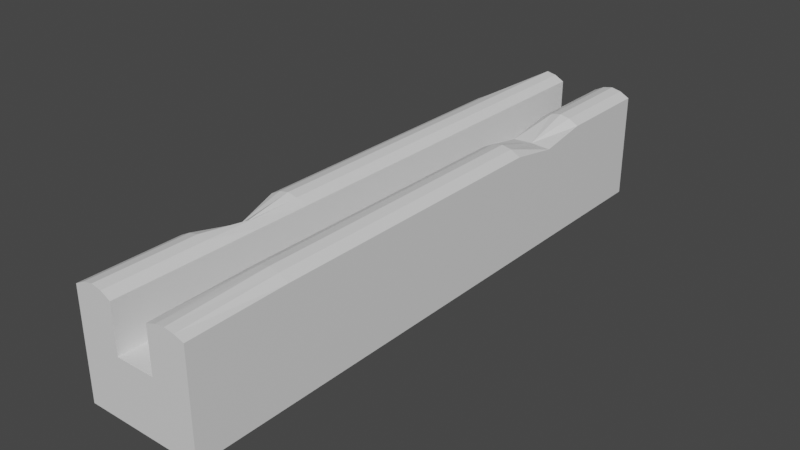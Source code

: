 # Source: channelStraight5.blend  (saved by Blender 3.4.6; exported with 4.5.12 LTS)
import bpy
from mathutils import Matrix  # noqa: F401  (used for matrix-valued properties, if any)

bpy.ops.wm.read_factory_settings(use_empty=True)
scene = bpy.context.scene
scene.name = 'Scene'

# ---- collections
col_collection = bpy.data.collections.new('Collection'); scene.collection.children.link(col_collection)

# ---- materials (node trees are filled in below, after node groups)
mat_material = bpy.data.materials.new('Material')
mat_material.alpha_threshold = 0.0
mat_material.use_transparent_shadow = False
mat_material.roughness = 0.5
mat_material.line_color = (0.0, 0.0, 0.0, 1.0)

# ---- material node trees
mat_material.use_nodes = True; mat_material.node_tree.nodes.clear()
_N = mat_material.node_tree.nodes; _L = mat_material.node_tree.links
n0 = _N.new('ShaderNodeOutputMaterial'); n0.name = 'Material Output'; n0.location = (300, 300)
n1 = _N.new('ShaderNodeBsdfPrincipled'); n1.name = 'Principled BSDF'; n1.location = (10, 300)
n1.distribution = 'GGX'
n1.subsurface_method = 'RANDOM_WALK_SKIN'
n1.inputs[3].default_value = 1.45
n1.inputs[27].default_value = (0.0, 0.0, 0.0, 1.0)
n1.inputs[28].default_value = 1.0
_L.new(n1.outputs[0], n0.inputs[0])
n0.is_active_output = True

# ---- world
world_world = bpy.data.worlds.new('World'); scene.world = world_world
world_world.use_nodes = True; world_world.node_tree.nodes.clear()
_N = world_world.node_tree.nodes; _L = world_world.node_tree.links
n0 = _N.new('ShaderNodeOutputWorld'); n0.name = 'World Output'; n0.location = (300, 300)
n1 = _N.new('ShaderNodeBackground'); n1.name = 'Background'; n1.location = (10, 300)
n1.inputs[0].default_value = (0.05088, 0.05088, 0.05088, 1.0)
_L.new(n1.outputs[0], n0.inputs[0])
n0.is_active_output = True
world_world.color = (0.05088, 0.05088, 0.05088)
world_world.use_sun_shadow = False
world_world.sun_shadow_jitter_overblur = 0.0

# ---- meshes
me_cube = bpy.data.meshes.new('Cube')
me_cube.from_pydata([(1.0, 5.0, 0.5), (1.0, 5.0, -0.5), (1.0, -5.0, 0.5), (1.0, -5.0, -0.5), (-1.0, 5.0, 0.5), (-1.0, 5.0, -0.5), (-1.0, -5.0, 0.5), (-1.0, -5.0, -0.5), (0.3333, 5.0, -0.5), (-0.3333, 5.0, -0.5), (0.3333, -5.0, 0.5), (-0.3333, -5.0, 0.5), (-0.3333, -5.0, -0.5), (0.3333, -5.0, -0.5), (-0.3333, 5.0, 0.5), (0.3333, 5.0, 0.5), (-1.0, 1.667, -0.5), (-1.0, -1.667, -0.5), (1.0, 1.667, 0.5), (1.0, -1.667, 0.5), (-1.0, -1.667, 0.5), (-1.0, 1.667, 0.5), (1.0, -1.667, -0.5), (1.0, 1.667, -0.5), (-0.3333, 1.667, -0.5), (-0.3333, -1.667, -0.5), (0.3333, 1.667, -0.5), (0.3333, -1.667, -0.5), (0.3333, 1.667, 0.5), (0.3333, -1.667, 0.5), (-0.3333, 1.667, 0.5), (-0.3333, -1.667, 0.5), (-0.3333, -5.0, 1.295), (-1.0, -5.0, 1.295), (1.0, -1.667, 1.295), (1.0, -5.0, 1.258), (-1.0, 1.667, 1.295), (-1.0, 4.806, 1.075), (0.3333, 5.0, 1.295), (1.0, 5.0, 1.295), (0.3333, -5.0, 1.258), (-0.3333, 5.0, 1.295), (0.3333, -1.667, 1.295), (-0.3333, -1.667, 1.295), (1.0, 1.667, 1.295), (-1.0, -1.667, 1.295), (0.3333, 1.667, 1.295), (-0.3333, 1.667, 1.295), (-1.0, 0.0, -0.5), (1.0, 0.0, 0.5), (-1.0, 0.0, 0.5), (1.0, 0.0, -0.5), (-0.3333, 0.0, -0.5), (0.3333, 0.0, -0.5), (0.3333, 0.0, 0.5), (-0.3333, 0.0, 0.5), (1.0, 0.0, 1.295), (-1.0, 0.0, 1.295), (0.3333, 0.0, 1.295), (-0.3333, 0.0, 1.295), (-1.0, -3.333, -0.5), (1.0, -3.333, 0.5), (-0.3333, -3.333, -0.5), (0.3333, -3.333, -0.5), (0.3333, -3.333, 0.5), (-0.3333, -3.333, 0.5), (-1.0, -3.333, 0.5), (1.0, -3.333, -0.5), (1.0, -3.333, 1.295), (0.3333, -3.333, 1.295), (-0.3333, -3.333, 1.295), (-1.0, -3.333, 1.295), (-1.0, 3.333, 0.5), (1.0, 3.333, -0.5), (-1.0, 3.333, -0.5), (1.0, 3.333, 0.5), (-0.3333, 3.333, -0.5), (0.3333, 3.333, -0.5), (0.3333, 3.333, 0.5), (-0.3333, 3.333, 0.5), (-1.0, 3.333, 1.295), (1.0, 3.333, 1.295), (0.3333, 3.333, 1.295), (-0.3333, 3.333, 1.295), (0.5, -5.0, -0.5), (0.6667, -5.0, -0.5), (0.8333, -5.0, -0.5), (0.5, 5.0, 0.5), (0.6667, 5.0, 0.5), (0.8333, 5.0, 0.5), (0.8333, 5.0, -0.5), (0.6667, 5.0, -0.5), (0.5, 5.0, -0.5), (0.8333, -5.0, 0.5), (0.6667, -5.0, 0.5), (0.5, -5.0, 0.5), (0.8333, 1.667, -0.5), (0.6667, 1.667, -0.5), (0.5, 1.667, -0.5), (0.8333, -1.667, -0.5), (0.6667, -1.667, -0.5), (0.5, -1.667, -0.5), (0.5, 5.0, 1.382), (0.6667, 5.0, 1.416), (0.8333, 5.0, 1.382), (0.8333, -5.0, 1.312), (0.6667, -5.0, 1.337), (0.5, -5.0, 1.312), (0.5, 1.667, 1.382), (0.6667, 1.667, 1.416), (0.8333, 1.667, 1.382), (0.5, -1.667, 1.382), (0.6667, -1.667, 1.416), (0.8333, -1.667, 1.382), (0.5, 0.0, 1.382), (0.6667, 0.0, 1.416), (0.8333, 0.0, 1.382), (0.8333, 0.0, -0.5), (0.6667, 0.0, -0.5), (0.5, 0.0, -0.5), (0.5, -3.333, 1.382), (0.6667, -3.333, 1.416), (0.8333, -3.333, 1.382), (0.8333, -3.333, -0.5), (0.6667, -3.333, -0.5), (0.5, -3.333, -0.5), (0.5, 3.333, 1.382), (0.6667, 3.333, 1.416), (0.8333, 3.333, 1.382), (0.8333, 3.333, -0.5), (0.6667, 3.333, -0.5), (0.5, 3.333, -0.5), (-0.5, 5.0, -0.5), (-0.6667, 5.0, -0.5), (-0.8333, 5.0, -0.5), (-0.5, -5.0, 0.5), (-0.6667, -5.0, 0.5), (-0.8333, -5.0, 0.5), (-0.8333, -5.0, -0.5), (-0.6667, -5.0, -0.5), (-0.5, -5.0, -0.5), (-0.8333, 5.0, 0.5), (-0.6667, 5.0, 0.5), (-0.5, 5.0, 0.5), (-0.5, 1.667, -0.5), (-0.6667, 1.667, -0.5), (-0.8333, 1.667, -0.5), (-0.5, -1.667, -0.5), (-0.6667, -1.667, -0.5), (-0.8333, -1.667, -0.5), (-0.5, -5.0, 1.382), (-0.6667, -5.0, 1.416), (-0.8333, -5.0, 1.382), (-0.8333, 4.894, 1.26), (-0.6667, 5.0, 1.416), (-0.5, 5.0, 1.382), (-0.8333, 1.667, 1.382), (-0.6667, 1.667, 1.416), (-0.5, 1.667, 1.382), (-0.8333, -1.667, 1.382), (-0.6667, -1.667, 1.416), (-0.5, -1.667, 1.382), (-0.8333, 0.0, 1.382), (-0.6667, 0.0, 1.416), (-0.5, 0.0, 1.382), (-0.5, 0.0, -0.5), (-0.6667, 0.0, -0.5), (-0.8333, 0.0, -0.5), (-0.8333, -3.333, 1.382), (-0.6667, -3.333, 1.416), (-0.5, -3.333, 1.382), (-0.5, -3.333, -0.5), (-0.6667, -3.333, -0.5), (-0.8333, -3.333, -0.5), (-0.8333, 3.333, 1.382), (-0.6667, 3.333, 1.416), (-0.5, 3.333, 1.382), (-0.5, 3.333, -0.5), (-0.6667, 3.333, -0.5), (-0.8333, 3.333, -0.5), (-1.0, -2.5, 0.5), (1.0, -2.5, -0.5), (-1.0, -2.491, 0.9751), (-1.0, -2.5, -0.5), (1.0, -2.5, 0.5), (-0.3333, -2.5, -0.5), (0.3333, -2.5, -0.5), (0.3333, -2.5, 0.5), (-0.3333, -2.5, 0.5), (1.0, -2.5, 1.295), (0.3333, -2.5, 1.295), (-0.3333, -2.5, 1.295), (0.5, -2.5, -0.5), (0.6667, -2.5, -0.5), (0.8333, -2.5, -0.5), (0.8333, -2.5, 1.382), (0.6667, -2.5, 1.416), (0.5, -2.5, 1.382), (-0.8333, -2.5, -0.5), (-0.6667, -2.5, -0.5), (-0.5, -2.5, -0.5), (-0.5, -2.5, 1.368), (-0.6667, -2.5, 1.26), (-0.8474, -2.497, 1.14), (-1.0, 2.5, -0.5), (1.0, 2.5, 0.5), (-0.3333, 2.5, -0.5), (0.3333, 2.5, -0.5), (0.3333, 2.5, 0.5), (-0.3333, 2.5, 0.5), (1.0, 2.5, 1.153), (0.3333, 2.5, 1.153), (-0.3333, 2.5, 1.295), (-1.0, 2.5, 0.5), (1.0, 2.5, -0.5), (-1.0, 2.5, 1.295), (0.6667, 2.5, 1.174), (0.5, 2.5, -0.5), (0.6667, 2.5, -0.5), (0.8333, 2.5, -0.5), (-0.5, 2.5, 1.382), (-0.6667, 2.5, 1.416), (-0.8333, 2.5, 1.382), (-0.8333, 2.5, -0.5), (-0.6667, 2.5, -0.5), (-0.5, 2.5, -0.5)], [], [(208, 28, 46, 211), (138, 137, 6, 7), (74, 72, 4, 5), (123, 67, 3, 86), (67, 61, 2, 3), (90, 89, 0, 1), (132, 143, 14, 9), (9, 14, 15, 8), (171, 62, 12, 140), (62, 63, 13, 12), (84, 95, 10, 13), (13, 10, 11, 12), (87, 15, 38, 102), (64, 65, 11, 10), (208, 209, 30, 28), (54, 55, 31, 29), (66, 6, 33, 71), (213, 21, 36, 215), (206, 207, 26, 24), (52, 53, 27, 25), (225, 206, 24, 144), (165, 52, 25, 147), (214, 205, 18, 23), (51, 49, 19, 22), (219, 214, 23, 96), (117, 51, 22, 99), (183, 180, 20, 17), (48, 50, 21, 16), (49, 18, 44, 56), (75, 0, 39, 81), (168, 71, 33, 152), (120, 69, 40, 107), (216, 211, 46, 108), (114, 58, 42, 111), (222, 215, 36, 156), (162, 57, 45, 159), (141, 4, 37, 153), (50, 20, 45, 57), (64, 10, 40, 69), (54, 29, 42, 58), (188, 31, 43, 191), (79, 14, 41, 83), (55, 30, 47, 59), (135, 11, 32, 150), (93, 2, 35, 105), (184, 19, 34, 189), (31, 55, 59, 43), (28, 54, 58, 46), (21, 50, 57, 36), (156, 36, 57, 162), (108, 46, 58, 114), (19, 49, 56, 34), (17, 20, 50, 48), (96, 23, 51, 117), (23, 18, 49, 51), (144, 24, 52, 165), (24, 26, 53, 52), (28, 30, 55, 54), (2, 61, 68, 35), (11, 65, 70, 32), (187, 64, 69, 190), (197, 190, 69, 120), (203, 182, 71, 168), (7, 6, 66, 60), (180, 66, 71, 182), (187, 188, 65, 64), (185, 186, 63, 62), (200, 185, 62, 171), (181, 184, 61, 67), (194, 181, 67, 123), (209, 79, 83, 212), (153, 37, 80, 174), (102, 38, 82, 126), (205, 75, 81, 210), (90, 1, 73, 129), (1, 0, 75, 73), (132, 9, 76, 177), (9, 8, 77, 76), (4, 72, 80, 37), (15, 14, 79, 78), (204, 213, 72, 74), (15, 78, 82, 38), (8, 92, 131, 77), (92, 91, 130, 131), (91, 90, 129, 130), (39, 104, 128, 81), (104, 103, 127, 128), (103, 102, 126, 127), (186, 192, 125, 63), (192, 193, 124, 125), (193, 194, 123, 124), (189, 195, 122, 68), (195, 196, 121, 122), (196, 197, 120, 121), (26, 98, 119, 53), (98, 97, 118, 119), (97, 96, 117, 118), (44, 110, 116, 56), (110, 109, 115, 116), (109, 108, 114, 115), (10, 95, 107, 40), (95, 94, 106, 107), (94, 93, 105, 106), (56, 116, 113, 34), (116, 115, 112, 113), (115, 114, 111, 112), (210, 216, 110, 44), (216, 109, 110), (216, 108, 109), (68, 122, 105, 35), (122, 121, 106, 105), (121, 120, 107, 106), (53, 119, 101, 27), (119, 118, 100, 101), (118, 117, 99, 100), (207, 217, 98, 26), (217, 218, 97, 98), (218, 219, 96, 97), (0, 89, 104, 39), (89, 88, 103, 104), (88, 87, 102, 103), (3, 2, 93, 86), (86, 93, 94, 85), (85, 94, 95, 84), (8, 15, 87, 92), (92, 87, 88, 91), (91, 88, 89, 90), (63, 125, 84, 13), (125, 124, 85, 84), (124, 123, 86, 85), (5, 134, 179, 74), (134, 133, 178, 179), (133, 132, 177, 178), (41, 155, 176, 83), (155, 154, 175, 176), (154, 153, 174, 175), (183, 198, 173, 60), (198, 199, 172, 173), (199, 200, 171, 172), (191, 201, 170, 70), (201, 202, 169, 170), (202, 203, 168, 169), (16, 146, 167, 48), (146, 145, 166, 167), (145, 144, 165, 166), (47, 158, 164, 59), (158, 157, 163, 164), (157, 156, 162, 163), (6, 137, 152, 33), (137, 136, 151, 152), (136, 135, 150, 151), (14, 143, 155, 41), (143, 142, 154, 155), (142, 141, 153, 154), (59, 164, 161, 43), (164, 163, 160, 161), (163, 162, 159, 160), (212, 220, 158, 47), (220, 221, 157, 158), (221, 222, 156, 157), (70, 170, 150, 32), (170, 169, 151, 150), (169, 168, 152, 151), (48, 167, 149, 17), (167, 166, 148, 149), (166, 165, 147, 148), (204, 223, 146, 16), (223, 224, 145, 146), (224, 225, 144, 145), (60, 173, 138, 7), (173, 172, 139, 138), (172, 171, 140, 139), (5, 4, 141, 134), (134, 141, 142, 133), (133, 142, 143, 132), (12, 11, 135, 140), (140, 135, 136, 139), (139, 136, 137, 138), (160, 159, 203, 202), (161, 160, 202, 201), (43, 161, 201, 191), (148, 147, 200, 199), (149, 148, 199, 198), (17, 149, 198, 183), (112, 111, 197, 196), (113, 112, 196, 195), (34, 113, 195, 189), (100, 99, 194, 193), (101, 100, 193, 192), (27, 101, 192, 186), (99, 22, 181, 194), (22, 19, 184, 181), (147, 25, 185, 200), (25, 27, 186, 185), (29, 31, 188, 187), (20, 180, 182, 45), (159, 45, 182, 203), (111, 42, 190, 197), (29, 187, 190, 42), (61, 184, 189, 68), (65, 188, 191, 70), (60, 66, 180, 183), (178, 177, 225, 224), (179, 178, 224, 223), (74, 179, 223, 204), (175, 174, 222, 221), (176, 175, 221, 220), (83, 176, 220, 212), (130, 129, 219, 218), (131, 130, 218, 217), (77, 131, 217, 207), (127, 126, 216), (128, 127, 216), (81, 128, 216, 210), (16, 21, 213, 204), (18, 205, 210, 44), (30, 209, 212, 47), (174, 80, 215, 222), (126, 82, 211, 216), (129, 73, 214, 219), (73, 75, 205, 214), (177, 76, 206, 225), (76, 77, 207, 206), (72, 213, 215, 80), (78, 79, 209, 208), (78, 208, 211, 82)])
_uv = me_cube.uv_layers.new(name='UVMap')
_uv.uv.foreach_set('vector', [0.7083, 0.5625, 0.7083, 0.5833, 0.7083, 0.5833, 0.7083, 0.5625, 0.375, 0.9792, 0.625, 0.9792, 0.625, 1.0, 0.375, 1.0, 0.375, 0.2083, 0.625, 0.2083, 0.625, 0.25, 0.375, 0.25, 0.3542, 0.7083, 0.375, 0.7083, 0.375, 0.75, 0.3542, 0.75, 0.375, 0.7083, 0.625, 0.7083, 0.625, 0.75, 0.375, 0.75, 0.375, 0.4792, 0.625, 0.4792, 0.625, 0.5, 0.375, 0.5, 0.375, 0.3125, 0.625, 0.3125, 0.625, 0.3333, 0.375, 0.3333, 0.375, 0.3333, 0.625, 0.3333, 0.625, 0.4167, 0.375, 0.4167, 0.1875, 0.7083, 0.2083, 0.7083, 0.2083, 0.75, 0.1875, 0.75, 0.2083, 0.7083, 0.2917, 0.7083, 0.2917, 0.75, 0.2083, 0.75, 0.375, 0.8125, 0.625, 0.8125, 0.625, 0.8333, 0.375, 0.8333, 0.375, 0.8333, 0.625, 0.8333, 0.625, 0.9167, 0.375, 0.9167, 0.625, 0.4375, 0.625, 0.4167, 0.625, 0.4167, 0.625, 0.4375, 0.7083, 0.7083, 0.7917, 0.7083, 0.7917, 0.75, 0.7083, 0.75, 0.7083, 0.5625, 0.7917, 0.5625, 0.7917, 0.5833, 0.7083, 0.5833, 0.7083, 0.625, 0.7917, 0.625, 0.7917, 0.6667, 0.7083, 0.6667, 0.625, 0.04167, 0.625, 0.0, 0.625, 0.0, 0.625, 0.04167, 0.625, 0.1875, 0.625, 0.1667, 0.625, 0.1667, 0.625, 0.1875, 0.2083, 0.5625, 0.2917, 0.5625, 0.2917, 0.5833, 0.2083, 0.5833, 0.2083, 0.625, 0.2917, 0.625, 0.2917, 0.6667, 0.2083, 0.6667, 0.1875, 0.5625, 0.2083, 0.5625, 0.2083, 0.5833, 0.1875, 0.5833, 0.1875, 0.625, 0.2083, 0.625, 0.2083, 0.6667, 0.1875, 0.6667, 0.375, 0.5625, 0.625, 0.5625, 0.625, 0.5833, 0.375, 0.5833, 0.375, 0.625, 0.625, 0.625, 0.625, 0.6667, 0.375, 0.6667, 0.3542, 0.5625, 0.375, 0.5625, 0.375, 0.5833, 0.3542, 0.5833, 0.3542, 0.625, 0.375, 0.625, 0.375, 0.6667, 0.3542, 0.6667, 0.375, 0.0625, 0.625, 0.0625, 0.625, 0.08333, 0.375, 0.08333, 0.375, 0.125, 0.625, 0.125, 0.625, 0.1667, 0.375, 0.1667, 0.625, 0.625, 0.625, 0.5833, 0.625, 0.5833, 0.625, 0.625, 0.625, 0.5417, 0.625, 0.5, 0.625, 0.5, 0.625, 0.5417, 0.8542, 0.7083, 0.875, 0.7083, 0.875, 0.75, 0.8542, 0.75, 0.6875, 0.7083, 0.7083, 0.7083, 0.7083, 0.75, 0.6875, 0.75, 0.6875, 0.5625, 0.7083, 0.5625, 0.7083, 0.5833, 0.6875, 0.5833, 0.6875, 0.625, 0.7083, 0.625, 0.7083, 0.6667, 0.6875, 0.6667, 0.8542, 0.5625, 0.875, 0.5625, 0.875, 0.5833, 0.8542, 0.5833, 0.8542, 0.625, 0.875, 0.625, 0.875, 0.6667, 0.8542, 0.6667, 0.625, 0.2708, 0.625, 0.25, 0.625, 0.2452, 0.625, 0.2708, 0.625, 0.125, 0.625, 0.08333, 0.625, 0.08333, 0.625, 0.125, 0.7083, 0.7083, 0.7083, 0.75, 0.7083, 0.75, 0.7083, 0.7083, 0.7083, 0.625, 0.7083, 0.6667, 0.7083, 0.6667, 0.7083, 0.625, 0.7917, 0.6875, 0.7917, 0.6667, 0.7917, 0.6667, 0.7917, 0.6875, 0.7917, 0.5417, 0.7917, 0.5, 0.7917, 0.5, 0.7917, 0.5417, 0.7917, 0.625, 0.7917, 0.5833, 0.7917, 0.5833, 0.7917, 0.625, 0.625, 0.9375, 0.625, 0.9167, 0.625, 0.9167, 0.625, 0.9375, 0.625, 0.7708, 0.625, 0.75, 0.625, 0.75, 0.625, 0.7708, 0.625, 0.6875, 0.625, 0.6667, 0.625, 0.6667, 0.625, 0.6875, 0.7917, 0.6667, 0.7917, 0.625, 0.7917, 0.625, 0.7917, 0.6667, 0.7083, 0.5833, 0.7083, 0.625, 0.7083, 0.625, 0.7083, 0.5833, 0.625, 0.1667, 0.625, 0.125, 0.625, 0.125, 0.625, 0.1667, 0.8542, 0.5833, 0.875, 0.5833, 0.875, 0.625, 0.8542, 0.625, 0.6875, 0.5833, 0.7083, 0.5833, 0.7083, 0.625, 0.6875, 0.625, 0.625, 0.6667, 0.625, 0.625, 0.625, 0.625, 0.625, 0.6667, 0.375, 0.08333, 0.625, 0.08333, 0.625, 0.125, 0.375, 0.125, 0.3542, 0.5833, 0.375, 0.5833, 0.375, 0.625, 0.3542, 0.625, 0.375, 0.5833, 0.625, 0.5833, 0.625, 0.625, 0.375, 0.625, 0.1875, 0.5833, 0.2083, 0.5833, 0.2083, 0.625, 0.1875, 0.625, 0.2083, 0.5833, 0.2917, 0.5833, 0.2917, 0.625, 0.2083, 0.625, 0.7083, 0.5833, 0.7917, 0.5833, 0.7917, 0.625, 0.7083, 0.625, 0.625, 0.75, 0.625, 0.7083, 0.625, 0.7083, 0.625, 0.75, 0.7917, 0.75, 0.7917, 0.7083, 0.7917, 0.7083, 0.7917, 0.75, 0.7083, 0.6875, 0.7083, 0.7083, 0.7083, 0.7083, 0.7083, 0.6875, 0.6875, 0.6875, 0.7083, 0.6875, 0.7083, 0.7083, 0.6875, 0.7083, 0.864, 0.6874, 0.8832, 0.6873, 0.875, 0.7083, 0.8542, 0.7083, 0.375, 0.0, 0.625, 0.0, 0.625, 0.04167, 0.375, 0.04167, 0.625, 0.0625, 0.625, 0.04167, 0.625, 0.04167, 0.625, 0.06273, 0.7083, 0.6875, 0.7917, 0.6875, 0.7917, 0.7083, 0.7083, 0.7083, 0.2083, 0.6875, 0.2917, 0.6875, 0.2917, 0.7083, 0.2083, 0.7083, 0.1875, 0.6875, 0.2083, 0.6875, 0.2083, 0.7083, 0.1875, 0.7083, 0.375, 0.6875, 0.625, 0.6875, 0.625, 0.7083, 0.375, 0.7083, 0.3542, 0.6875, 0.375, 0.6875, 0.375, 0.7083, 0.3542, 0.7083, 0.7917, 0.5625, 0.7917, 0.5417, 0.7917, 0.5417, 0.7917, 0.5625, 0.8542, 0.5027, 0.875, 0.5048, 0.875, 0.5417, 0.8542, 0.5417, 0.6875, 0.5, 0.7083, 0.5, 0.7083, 0.5417, 0.6875, 0.5417, 0.625, 0.5625, 0.625, 0.5417, 0.625, 0.5417, 0.625, 0.5625, 0.3542, 0.5, 0.375, 0.5, 0.375, 0.5417, 0.3542, 0.5417, 0.375, 0.5, 0.625, 0.5, 0.625, 0.5417, 0.375, 0.5417, 0.1875, 0.5, 0.2083, 0.5, 0.2083, 0.5417, 0.1875, 0.5417, 0.2083, 0.5, 0.2917, 0.5, 0.2917, 0.5417, 0.2083, 0.5417, 0.625, 0.25, 0.625, 0.2083, 0.625, 0.2083, 0.625, 0.2452, 0.7083, 0.5, 0.7917, 0.5, 0.7917, 0.5417, 0.7083, 0.5417, 0.375, 0.1875, 0.625, 0.1875, 0.625, 0.2083, 0.375, 0.2083, 0.7083, 0.5, 0.7083, 0.5417, 0.7083, 0.5417, 0.7083, 0.5, 0.2917, 0.5, 0.3125, 0.5, 0.3125, 0.5417, 0.2917, 0.5417, 0.3125, 0.5, 0.3333, 0.5, 0.3333, 0.5417, 0.3125, 0.5417, 0.3333, 0.5, 0.3542, 0.5, 0.3542, 0.5417, 0.3333, 0.5417, 0.625, 0.5, 0.6458, 0.5, 0.6458, 0.5417, 0.625, 0.5417, 0.6458, 0.5, 0.6667, 0.5, 0.6667, 0.5417, 0.6458, 0.5417, 0.6667, 0.5, 0.6875, 0.5, 0.6875, 0.5417, 0.6667, 0.5417, 0.2917, 0.6875, 0.3125, 0.6875, 0.3125, 0.7083, 0.2917, 0.7083, 0.3125, 0.6875, 0.3333, 0.6875, 0.3333, 0.7083, 0.3125, 0.7083, 0.3333, 0.6875, 0.3542, 0.6875, 0.3542, 0.7083, 0.3333, 0.7083, 0.625, 0.6875, 0.6458, 0.6875, 0.6458, 0.7083, 0.625, 0.7083, 0.6458, 0.6875, 0.6667, 0.6875, 0.6667, 0.7083, 0.6458, 0.7083, 0.6667, 0.6875, 0.6875, 0.6875, 0.6875, 0.7083, 0.6667, 0.7083, 0.2917, 0.5833, 0.3125, 0.5833, 0.3125, 0.625, 0.2917, 0.625, 0.3125, 0.5833, 0.3333, 0.5833, 0.3333, 0.625, 0.3125, 0.625, 0.3333, 0.5833, 0.3542, 0.5833, 0.3542, 0.625, 0.3333, 0.625, 0.625, 0.5833, 0.6458, 0.5833, 0.6458, 0.625, 0.625, 0.625, 0.6458, 0.5833, 0.6667, 0.5833, 0.6667, 0.625, 0.6458, 0.625, 0.6667, 0.5833, 0.6875, 0.5833, 0.6875, 0.625, 0.6667, 0.625, 0.625, 0.8333, 0.625, 0.8125, 0.625, 0.8125, 0.625, 0.8333, 0.625, 0.8125, 0.625, 0.7917, 0.625, 0.7917, 0.625, 0.8125, 0.625, 0.7917, 0.625, 0.7708, 0.625, 0.7708, 0.625, 0.7917, 0.625, 0.625, 0.6458, 0.625, 0.6458, 0.6667, 0.625, 0.6667, 0.6458, 0.625, 0.6667, 0.625, 0.6667, 0.6667, 0.6458, 0.6667, 0.6667, 0.625, 0.6875, 0.625, 0.6875, 0.6667, 0.6667, 0.6667, 0.625, 0.5625, 0.6458, 0.5625, 0.6458, 0.5833, 0.625, 0.5833, 0.6667, 0.5625, 0.6667, 0.5833, 0.6458, 0.5833, 0.6875, 0.5625, 0.6875, 0.5833, 0.6667, 0.5833, 0.625, 0.7083, 0.6458, 0.7083, 0.6458, 0.75, 0.625, 0.75, 0.6458, 0.7083, 0.6667, 0.7083, 0.6667, 0.75, 0.6458, 0.75, 0.6667, 0.7083, 0.6875, 0.7083, 0.6875, 0.75, 0.6667, 0.75, 0.2917, 0.625, 0.3125, 0.625, 0.3125, 0.6667, 0.2917, 0.6667, 0.3125, 0.625, 0.3333, 0.625, 0.3333, 0.6667, 0.3125, 0.6667, 0.3333, 0.625, 0.3542, 0.625, 0.3542, 0.6667, 0.3333, 0.6667, 0.2917, 0.5625, 0.3125, 0.5625, 0.3125, 0.5833, 0.2917, 0.5833, 0.3125, 0.5625, 0.3333, 0.5625, 0.3333, 0.5833, 0.3125, 0.5833, 0.3333, 0.5625, 0.3542, 0.5625, 0.3542, 0.5833, 0.3333, 0.5833, 0.625, 0.5, 0.625, 0.4792, 0.625, 0.4792, 0.625, 0.5, 0.625, 0.4792, 0.625, 0.4583, 0.625, 0.4583, 0.625, 0.4792, 0.625, 0.4583, 0.625, 0.4375, 0.625, 0.4375, 0.625, 0.4583, 0.375, 0.75, 0.625, 0.75, 0.625, 0.7708, 0.375, 0.7708, 0.375, 0.7708, 0.625, 0.7708, 0.625, 0.7917, 0.375, 0.7917, 0.375, 0.7917, 0.625, 0.7917, 0.625, 0.8125, 0.375, 0.8125, 0.375, 0.4167, 0.625, 0.4167, 0.625, 0.4375, 0.375, 0.4375, 0.375, 0.4375, 0.625, 0.4375, 0.625, 0.4583, 0.375, 0.4583, 0.375, 0.4583, 0.625, 0.4583, 0.625, 0.4792, 0.375, 0.4792, 0.2917, 0.7083, 0.3125, 0.7083, 0.3125, 0.75, 0.2917, 0.75, 0.3125, 0.7083, 0.3333, 0.7083, 0.3333, 0.75, 0.3125, 0.75, 0.3333, 0.7083, 0.3542, 0.7083, 0.3542, 0.75, 0.3333, 0.75, 0.125, 0.5, 0.1458, 0.5, 0.1458, 0.5417, 0.125, 0.5417, 0.1458, 0.5, 0.1667, 0.5, 0.1667, 0.5417, 0.1458, 0.5417, 0.1667, 0.5, 0.1875, 0.5, 0.1875, 0.5417, 0.1667, 0.5417, 0.7917, 0.5, 0.8125, 0.5, 0.8125, 0.5417, 0.7917, 0.5417, 0.8125, 0.5, 0.8333, 0.5, 0.8333, 0.5417, 0.8125, 0.5417, 0.8333, 0.5, 0.8542, 0.5027, 0.8542, 0.5417, 0.8333, 0.5417, 0.125, 0.6875, 0.1458, 0.6875, 0.1458, 0.7083, 0.125, 0.7083, 0.1458, 0.6875, 0.1667, 0.6875, 0.1667, 0.7083, 0.1458, 0.7083, 0.1667, 0.6875, 0.1875, 0.6875, 0.1875, 0.7083, 0.1667, 0.7083, 0.7917, 0.6875, 0.8125, 0.6875, 0.8125, 0.7083, 0.7917, 0.7083, 0.8125, 0.6875, 0.8333, 0.6875, 0.8333, 0.7083, 0.8125, 0.7083, 0.8333, 0.6875, 0.864, 0.6874, 0.8542, 0.7083, 0.8333, 0.7083, 0.125, 0.5833, 0.1458, 0.5833, 0.1458, 0.625, 0.125, 0.625, 0.1458, 0.5833, 0.1667, 0.5833, 0.1667, 0.625, 0.1458, 0.625, 0.1667, 0.5833, 0.1875, 0.5833, 0.1875, 0.625, 0.1667, 0.625, 0.7917, 0.5833, 0.8125, 0.5833, 0.8125, 0.625, 0.7917, 0.625, 0.8125, 0.5833, 0.8333, 0.5833, 0.8333, 0.625, 0.8125, 0.625, 0.8333, 0.5833, 0.8542, 0.5833, 0.8542, 0.625, 0.8333, 0.625, 0.625, 1.0, 0.625, 0.9792, 0.625, 0.9792, 0.625, 1.0, 0.625, 0.9792, 0.625, 0.9583, 0.625, 0.9583, 0.625, 0.9792, 0.625, 0.9583, 0.625, 0.9375, 0.625, 0.9375, 0.625, 0.9583, 0.625, 0.3333, 0.625, 0.3125, 0.625, 0.3125, 0.625, 0.3333, 0.625, 0.3125, 0.625, 0.2917, 0.625, 0.2917, 0.625, 0.3125, 0.625, 0.2917, 0.625, 0.2708, 0.625, 0.2708, 0.625, 0.2917, 0.7917, 0.625, 0.8125, 0.625, 0.8125, 0.6667, 0.7917, 0.6667, 0.8125, 0.625, 0.8333, 0.625, 0.8333, 0.6667, 0.8125, 0.6667, 0.8333, 0.625, 0.8542, 0.625, 0.8542, 0.6667, 0.8333, 0.6667, 0.7917, 0.5625, 0.8125, 0.5625, 0.8125, 0.5833, 0.7917, 0.5833, 0.8125, 0.5625, 0.8333, 0.5625, 0.8333, 0.5833, 0.8125, 0.5833, 0.8333, 0.5625, 0.8542, 0.5625, 0.8542, 0.5833, 0.8333, 0.5833, 0.7917, 0.7083, 0.8125, 0.7083, 0.8125, 0.75, 0.7917, 0.75, 0.8125, 0.7083, 0.8333, 0.7083, 0.8333, 0.75, 0.8125, 0.75, 0.8333, 0.7083, 0.8542, 0.7083, 0.8542, 0.75, 0.8333, 0.75, 0.125, 0.625, 0.1458, 0.625, 0.1458, 0.6667, 0.125, 0.6667, 0.1458, 0.625, 0.1667, 0.625, 0.1667, 0.6667, 0.1458, 0.6667, 0.1667, 0.625, 0.1875, 0.625, 0.1875, 0.6667, 0.1667, 0.6667, 0.125, 0.5625, 0.1458, 0.5625, 0.1458, 0.5833, 0.125, 0.5833, 0.1458, 0.5625, 0.1667, 0.5625, 0.1667, 0.5833, 0.1458, 0.5833, 0.1667, 0.5625, 0.1875, 0.5625, 0.1875, 0.5833, 0.1667, 0.5833, 0.125, 0.7083, 0.1458, 0.7083, 0.1458, 0.75, 0.125, 0.75, 0.1458, 0.7083, 0.1667, 0.7083, 0.1667, 0.75, 0.1458, 0.75, 0.1667, 0.7083, 0.1875, 0.7083, 0.1875, 0.75, 0.1667, 0.75, 0.375, 0.25, 0.625, 0.25, 0.625, 0.2708, 0.375, 0.2708, 0.375, 0.2708, 0.625, 0.2708, 0.625, 0.2917, 0.375, 0.2917, 0.375, 0.2917, 0.625, 0.2917, 0.625, 0.3125, 0.375, 0.3125, 0.375, 0.9167, 0.625, 0.9167, 0.625, 0.9375, 0.375, 0.9375, 0.375, 0.9375, 0.625, 0.9375, 0.625, 0.9583, 0.375, 0.9583, 0.375, 0.9583, 0.625, 0.9583, 0.625, 0.9792, 0.375, 0.9792, 0.8333, 0.6667, 0.8542, 0.6667, 0.864, 0.6874, 0.8333, 0.6875, 0.8125, 0.6667, 0.8333, 0.6667, 0.8333, 0.6875, 0.8125, 0.6875, 0.7917, 0.6667, 0.8125, 0.6667, 0.8125, 0.6875, 0.7917, 0.6875, 0.1667, 0.6667, 0.1875, 0.6667, 0.1875, 0.6875, 0.1667, 0.6875, 0.1458, 0.6667, 0.1667, 0.6667, 0.1667, 0.6875, 0.1458, 0.6875, 0.125, 0.6667, 0.1458, 0.6667, 0.1458, 0.6875, 0.125, 0.6875, 0.6667, 0.6667, 0.6875, 0.6667, 0.6875, 0.6875, 0.6667, 0.6875, 0.6458, 0.6667, 0.6667, 0.6667, 0.6667, 0.6875, 0.6458, 0.6875, 0.625, 0.6667, 0.6458, 0.6667, 0.6458, 0.6875, 0.625, 0.6875, 0.3333, 0.6667, 0.3542, 0.6667, 0.3542, 0.6875, 0.3333, 0.6875, 0.3125, 0.6667, 0.3333, 0.6667, 0.3333, 0.6875, 0.3125, 0.6875, 0.2917, 0.6667, 0.3125, 0.6667, 0.3125, 0.6875, 0.2917, 0.6875, 0.3542, 0.6667, 0.375, 0.6667, 0.375, 0.6875, 0.3542, 0.6875, 0.375, 0.6667, 0.625, 0.6667, 0.625, 0.6875, 0.375, 0.6875, 0.1875, 0.6667, 0.2083, 0.6667, 0.2083, 0.6875, 0.1875, 0.6875, 0.2083, 0.6667, 0.2917, 0.6667, 0.2917, 0.6875, 0.2083, 0.6875, 0.7083, 0.6667, 0.7917, 0.6667, 0.7917, 0.6875, 0.7083, 0.6875, 0.625, 0.08333, 0.625, 0.0625, 0.625, 0.06273, 0.625, 0.08333, 0.8542, 0.6667, 0.875, 0.6667, 0.8832, 0.6873, 0.864, 0.6874, 0.6875, 0.6667, 0.7083, 0.6667, 0.7083, 0.6875, 0.6875, 0.6875, 0.7083, 0.6667, 0.7083, 0.6875, 0.7083, 0.6875, 0.7083, 0.6667, 0.625, 0.7083, 0.625, 0.6875, 0.625, 0.6875, 0.625, 0.7083, 0.7917, 0.7083, 0.7917, 0.6875, 0.7917, 0.6875, 0.7917, 0.7083, 0.375, 0.04167, 0.625, 0.04167, 0.625, 0.0625, 0.375, 0.0625, 0.1667, 0.5417, 0.1875, 0.5417, 0.1875, 0.5625, 0.1667, 0.5625, 0.1458, 0.5417, 0.1667, 0.5417, 0.1667, 0.5625, 0.1458, 0.5625, 0.125, 0.5417, 0.1458, 0.5417, 0.1458, 0.5625, 0.125, 0.5625, 0.8333, 0.5417, 0.8542, 0.5417, 0.8542, 0.5625, 0.8333, 0.5625, 0.8125, 0.5417, 0.8333, 0.5417, 0.8333, 0.5625, 0.8125, 0.5625, 0.7917, 0.5417, 0.8125, 0.5417, 0.8125, 0.5625, 0.7917, 0.5625, 0.3333, 0.5417, 0.3542, 0.5417, 0.3542, 0.5625, 0.3333, 0.5625, 0.3125, 0.5417, 0.3333, 0.5417, 0.3333, 0.5625, 0.3125, 0.5625, 0.2917, 0.5417, 0.3125, 0.5417, 0.3125, 0.5625, 0.2917, 0.5625, 0.6667, 0.5417, 0.6875, 0.5417, 0.6667, 0.5625, 0.6458, 0.5417, 0.6667, 0.5417, 0.6458, 0.5625, 0.625, 0.5417, 0.6458, 0.5417, 0.6458, 0.5625, 0.625, 0.5625, 0.375, 0.1667, 0.625, 0.1667, 0.625, 0.1875, 0.375, 0.1875, 0.625, 0.5833, 0.625, 0.5625, 0.625, 0.5625, 0.625, 0.5833, 0.7917, 0.5833, 0.7917, 0.5625, 0.7917, 0.5625, 0.7917, 0.5833, 0.8542, 0.5417, 0.875, 0.5417, 0.875, 0.5625, 0.8542, 0.5625, 0.6875, 0.5417, 0.7083, 0.5417, 0.7083, 0.5625, 0.6875, 0.5625, 0.3542, 0.5417, 0.375, 0.5417, 0.375, 0.5625, 0.3542, 0.5625, 0.375, 0.5417, 0.625, 0.5417, 0.625, 0.5625, 0.375, 0.5625, 0.1875, 0.5417, 0.2083, 0.5417, 0.2083, 0.5625, 0.1875, 0.5625, 0.2083, 0.5417, 0.2917, 0.5417, 0.2917, 0.5625, 0.2083, 0.5625, 0.625, 0.2083, 0.625, 0.1875, 0.625, 0.1875, 0.625, 0.2083, 0.7083, 0.5417, 0.7917, 0.5417, 0.7917, 0.5625, 0.7083, 0.5625, 0.7083, 0.5417, 0.7083, 0.5625, 0.7083, 0.5625, 0.7083, 0.5417])
me_cube.materials.append(mat_material)
me_cube.use_mirror_vertex_groups = False
me_cube.update()

# ---- objects
ob_cube = bpy.data.objects.new('Cube', me_cube)

# ---- transforms, parenting, visibility, modifiers, constraints
ob_cube.location = (0.0, 0.0, 0.0)
ob_cube.lock_rotations_4d = False
ob_cube.empty_display_type = 'ARROWS'
ob_cube.lineart.crease_threshold = 0.0

# ---- collection membership
col_collection.objects.link(ob_cube)

# ---- scene / render settings (as saved in the file)
scene.frame_start = 1; scene.frame_end = 250; scene.frame_set(1)
scene.render.engine = 'BLENDER_EEVEE_NEXT'
scene.cycles.sampling_pattern = 'TABULATED_SOBOL'
scene.cycles.use_light_tree = False
scene.view_settings.view_transform = 'Filmic'
bpy.context.view_layer.update()

# ---- added for rendering (the .blend has no active camera and no usable light): camera, sun
cam_auto = bpy.data.cameras.new('AutoCamera')
cam_auto.lens = 50.0
cam_auto.sensor_width = 36.0
cam_auto.clip_end = 1000.0
ob_auto_camera = bpy.data.objects.new('AutoCamera', cam_auto)
scene.collection.objects.link(ob_auto_camera)
ob_auto_camera.location = (9.6006, -11.5207, 8.13861)
ob_auto_camera.rotation_euler = (1.09748, -7.21219e-08, 0.694738)
scene.camera = ob_auto_camera
light_auto_sun = bpy.data.lights.new('AutoSun', 'SUN')
light_auto_sun.energy = 3.0
light_auto_sun.angle = 0.0523599
ob_auto_sun = bpy.data.objects.new('AutoSun', light_auto_sun)
scene.collection.objects.link(ob_auto_sun)
ob_auto_sun.rotation_euler = (0.872665, 0.174533, 0.523599)
bpy.context.view_layer.update()
